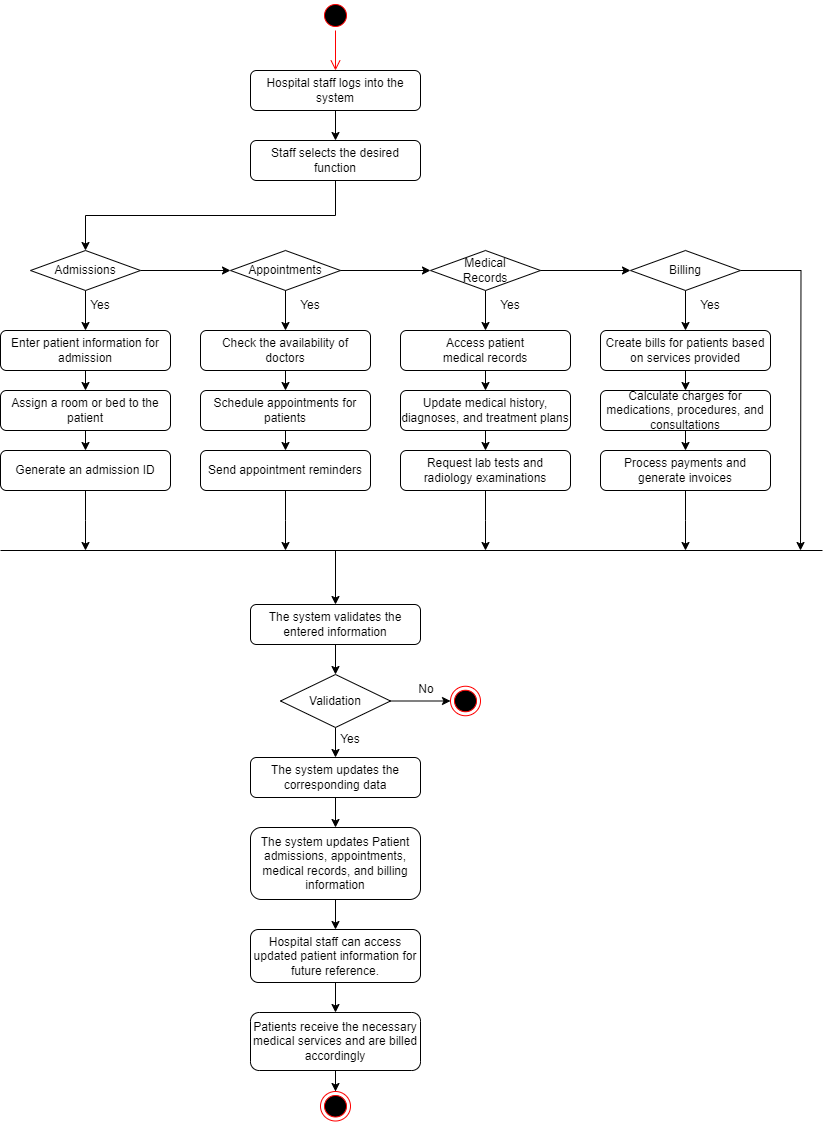

The diagram above was exported from draw.io. Its source (the exported page's mxGraphModel, read from the mxfile embedded in the PNG):
<mxGraphModel dx="1050" dy="549" grid="0" gridSize="10" guides="1" tooltips="1" connect="1" arrows="1" fold="1" page="0" pageScale="1" pageWidth="827" pageHeight="1169" math="0" shadow="0">
  <root>
    <mxCell id="0" />
    <mxCell id="1" parent="0" />
    <mxCell id="SAabeeMX_925_SNJ2kvi-1" value="" style="ellipse;html=1;shape=startState;fillColor=#000000;strokeColor=#ff0000;" vertex="1" parent="1">
      <mxGeometry x="350" y="10" width="30" height="30" as="geometry" />
    </mxCell>
    <mxCell id="SAabeeMX_925_SNJ2kvi-2" value="" style="edgeStyle=orthogonalEdgeStyle;html=1;verticalAlign=bottom;endArrow=open;endSize=8;strokeColor=#ff0000;rounded=0;entryX=0.5;entryY=0;entryDx=0;entryDy=0;" edge="1" source="SAabeeMX_925_SNJ2kvi-1" parent="1" target="SAabeeMX_925_SNJ2kvi-3">
      <mxGeometry relative="1" as="geometry">
        <mxPoint x="365" y="100" as="targetPoint" />
      </mxGeometry>
    </mxCell>
    <mxCell id="SAabeeMX_925_SNJ2kvi-5" style="edgeStyle=orthogonalEdgeStyle;rounded=0;orthogonalLoop=1;jettySize=auto;html=1;exitX=0.5;exitY=1;exitDx=0;exitDy=0;entryX=0.5;entryY=0;entryDx=0;entryDy=0;" edge="1" parent="1" source="SAabeeMX_925_SNJ2kvi-3" target="SAabeeMX_925_SNJ2kvi-4">
      <mxGeometry relative="1" as="geometry" />
    </mxCell>
    <mxCell id="SAabeeMX_925_SNJ2kvi-3" value="Hospital staff logs into the system" style="rounded=1;whiteSpace=wrap;html=1;" vertex="1" parent="1">
      <mxGeometry x="280" y="80" width="170" height="40" as="geometry" />
    </mxCell>
    <mxCell id="SAabeeMX_925_SNJ2kvi-7" style="edgeStyle=orthogonalEdgeStyle;rounded=0;orthogonalLoop=1;jettySize=auto;html=1;exitX=0.5;exitY=1;exitDx=0;exitDy=0;entryX=0.5;entryY=0;entryDx=0;entryDy=0;" edge="1" parent="1" source="SAabeeMX_925_SNJ2kvi-4" target="SAabeeMX_925_SNJ2kvi-6">
      <mxGeometry relative="1" as="geometry" />
    </mxCell>
    <mxCell id="SAabeeMX_925_SNJ2kvi-4" value="Staff selects the desired function" style="rounded=1;whiteSpace=wrap;html=1;" vertex="1" parent="1">
      <mxGeometry x="280" y="150" width="170" height="40" as="geometry" />
    </mxCell>
    <mxCell id="SAabeeMX_925_SNJ2kvi-9" style="edgeStyle=orthogonalEdgeStyle;rounded=0;orthogonalLoop=1;jettySize=auto;html=1;exitX=0.5;exitY=1;exitDx=0;exitDy=0;entryX=0.5;entryY=0;entryDx=0;entryDy=0;" edge="1" parent="1" source="SAabeeMX_925_SNJ2kvi-6" target="SAabeeMX_925_SNJ2kvi-8">
      <mxGeometry relative="1" as="geometry" />
    </mxCell>
    <mxCell id="SAabeeMX_925_SNJ2kvi-15" style="edgeStyle=orthogonalEdgeStyle;rounded=0;orthogonalLoop=1;jettySize=auto;html=1;exitX=1;exitY=0.5;exitDx=0;exitDy=0;entryX=0;entryY=0.5;entryDx=0;entryDy=0;" edge="1" parent="1" source="SAabeeMX_925_SNJ2kvi-6" target="SAabeeMX_925_SNJ2kvi-14">
      <mxGeometry relative="1" as="geometry" />
    </mxCell>
    <mxCell id="SAabeeMX_925_SNJ2kvi-6" value="Admissions" style="rhombus;whiteSpace=wrap;html=1;" vertex="1" parent="1">
      <mxGeometry x="60" y="260" width="110" height="40" as="geometry" />
    </mxCell>
    <mxCell id="SAabeeMX_925_SNJ2kvi-12" style="edgeStyle=orthogonalEdgeStyle;rounded=0;orthogonalLoop=1;jettySize=auto;html=1;exitX=0.5;exitY=1;exitDx=0;exitDy=0;entryX=0.5;entryY=0;entryDx=0;entryDy=0;" edge="1" parent="1" source="SAabeeMX_925_SNJ2kvi-8" target="SAabeeMX_925_SNJ2kvi-11">
      <mxGeometry relative="1" as="geometry" />
    </mxCell>
    <mxCell id="SAabeeMX_925_SNJ2kvi-8" value="Enter patient information for admission" style="rounded=1;whiteSpace=wrap;html=1;" vertex="1" parent="1">
      <mxGeometry x="30" y="340" width="170" height="40" as="geometry" />
    </mxCell>
    <mxCell id="SAabeeMX_925_SNJ2kvi-10" value="Yes" style="text;html=1;strokeColor=none;fillColor=none;align=center;verticalAlign=middle;whiteSpace=wrap;rounded=0;" vertex="1" parent="1">
      <mxGeometry x="100" y="300" width="60" height="30" as="geometry" />
    </mxCell>
    <mxCell id="SAabeeMX_925_SNJ2kvi-17" style="edgeStyle=orthogonalEdgeStyle;rounded=0;orthogonalLoop=1;jettySize=auto;html=1;exitX=0.5;exitY=1;exitDx=0;exitDy=0;entryX=0.5;entryY=0;entryDx=0;entryDy=0;" edge="1" parent="1" source="SAabeeMX_925_SNJ2kvi-11" target="SAabeeMX_925_SNJ2kvi-13">
      <mxGeometry relative="1" as="geometry" />
    </mxCell>
    <mxCell id="SAabeeMX_925_SNJ2kvi-11" value="Assign a room or bed to the patient" style="rounded=1;whiteSpace=wrap;html=1;" vertex="1" parent="1">
      <mxGeometry x="30" y="400" width="170" height="40" as="geometry" />
    </mxCell>
    <mxCell id="SAabeeMX_925_SNJ2kvi-44" style="edgeStyle=orthogonalEdgeStyle;rounded=0;orthogonalLoop=1;jettySize=auto;html=1;exitX=0.5;exitY=1;exitDx=0;exitDy=0;" edge="1" parent="1" source="SAabeeMX_925_SNJ2kvi-13">
      <mxGeometry relative="1" as="geometry">
        <mxPoint x="115" y="560" as="targetPoint" />
      </mxGeometry>
    </mxCell>
    <mxCell id="SAabeeMX_925_SNJ2kvi-13" value="Generate an admission ID" style="rounded=1;whiteSpace=wrap;html=1;" vertex="1" parent="1">
      <mxGeometry x="30" y="460" width="170" height="40" as="geometry" />
    </mxCell>
    <mxCell id="SAabeeMX_925_SNJ2kvi-23" style="edgeStyle=orthogonalEdgeStyle;rounded=0;orthogonalLoop=1;jettySize=auto;html=1;exitX=0.5;exitY=1;exitDx=0;exitDy=0;entryX=0.5;entryY=0;entryDx=0;entryDy=0;" edge="1" parent="1" source="SAabeeMX_925_SNJ2kvi-14" target="SAabeeMX_925_SNJ2kvi-19">
      <mxGeometry relative="1" as="geometry" />
    </mxCell>
    <mxCell id="SAabeeMX_925_SNJ2kvi-14" value="Appointments" style="rhombus;whiteSpace=wrap;html=1;" vertex="1" parent="1">
      <mxGeometry x="260" y="260" width="110" height="40" as="geometry" />
    </mxCell>
    <mxCell id="SAabeeMX_925_SNJ2kvi-18" style="edgeStyle=orthogonalEdgeStyle;rounded=0;orthogonalLoop=1;jettySize=auto;html=1;exitX=0.5;exitY=1;exitDx=0;exitDy=0;entryX=0.5;entryY=0;entryDx=0;entryDy=0;" edge="1" parent="1" source="SAabeeMX_925_SNJ2kvi-19" target="SAabeeMX_925_SNJ2kvi-21">
      <mxGeometry relative="1" as="geometry" />
    </mxCell>
    <mxCell id="SAabeeMX_925_SNJ2kvi-19" value="Check the availability of doctors" style="rounded=1;whiteSpace=wrap;html=1;" vertex="1" parent="1">
      <mxGeometry x="230" y="340" width="170" height="40" as="geometry" />
    </mxCell>
    <mxCell id="SAabeeMX_925_SNJ2kvi-20" style="edgeStyle=orthogonalEdgeStyle;rounded=0;orthogonalLoop=1;jettySize=auto;html=1;exitX=0.5;exitY=1;exitDx=0;exitDy=0;entryX=0.5;entryY=0;entryDx=0;entryDy=0;" edge="1" parent="1" source="SAabeeMX_925_SNJ2kvi-21" target="SAabeeMX_925_SNJ2kvi-22">
      <mxGeometry relative="1" as="geometry" />
    </mxCell>
    <mxCell id="SAabeeMX_925_SNJ2kvi-21" value="Schedule appointments for patients" style="rounded=1;whiteSpace=wrap;html=1;" vertex="1" parent="1">
      <mxGeometry x="230" y="400" width="170" height="40" as="geometry" />
    </mxCell>
    <mxCell id="SAabeeMX_925_SNJ2kvi-45" style="edgeStyle=orthogonalEdgeStyle;rounded=0;orthogonalLoop=1;jettySize=auto;html=1;exitX=0.5;exitY=1;exitDx=0;exitDy=0;" edge="1" parent="1" source="SAabeeMX_925_SNJ2kvi-22">
      <mxGeometry relative="1" as="geometry">
        <mxPoint x="315" y="560" as="targetPoint" />
      </mxGeometry>
    </mxCell>
    <mxCell id="SAabeeMX_925_SNJ2kvi-22" value="Send appointment reminders" style="rounded=1;whiteSpace=wrap;html=1;" vertex="1" parent="1">
      <mxGeometry x="230" y="460" width="170" height="40" as="geometry" />
    </mxCell>
    <mxCell id="SAabeeMX_925_SNJ2kvi-24" value="Yes" style="text;html=1;strokeColor=none;fillColor=none;align=center;verticalAlign=middle;whiteSpace=wrap;rounded=0;" vertex="1" parent="1">
      <mxGeometry x="310" y="300" width="60" height="30" as="geometry" />
    </mxCell>
    <mxCell id="SAabeeMX_925_SNJ2kvi-25" style="edgeStyle=orthogonalEdgeStyle;rounded=0;orthogonalLoop=1;jettySize=auto;html=1;exitX=1;exitY=0.5;exitDx=0;exitDy=0;entryX=0;entryY=0.5;entryDx=0;entryDy=0;" edge="1" parent="1" target="SAabeeMX_925_SNJ2kvi-27" source="SAabeeMX_925_SNJ2kvi-14">
      <mxGeometry relative="1" as="geometry">
        <mxPoint x="370" y="280" as="sourcePoint" />
      </mxGeometry>
    </mxCell>
    <mxCell id="SAabeeMX_925_SNJ2kvi-26" style="edgeStyle=orthogonalEdgeStyle;rounded=0;orthogonalLoop=1;jettySize=auto;html=1;exitX=0.5;exitY=1;exitDx=0;exitDy=0;entryX=0.5;entryY=0;entryDx=0;entryDy=0;" edge="1" parent="1" source="SAabeeMX_925_SNJ2kvi-27" target="SAabeeMX_925_SNJ2kvi-29">
      <mxGeometry relative="1" as="geometry" />
    </mxCell>
    <mxCell id="SAabeeMX_925_SNJ2kvi-27" value="Medical &lt;br&gt;Records" style="rhombus;whiteSpace=wrap;html=1;" vertex="1" parent="1">
      <mxGeometry x="460" y="260" width="110" height="40" as="geometry" />
    </mxCell>
    <mxCell id="SAabeeMX_925_SNJ2kvi-28" style="edgeStyle=orthogonalEdgeStyle;rounded=0;orthogonalLoop=1;jettySize=auto;html=1;exitX=0.5;exitY=1;exitDx=0;exitDy=0;entryX=0.5;entryY=0;entryDx=0;entryDy=0;" edge="1" parent="1" source="SAabeeMX_925_SNJ2kvi-29" target="SAabeeMX_925_SNJ2kvi-31">
      <mxGeometry relative="1" as="geometry" />
    </mxCell>
    <mxCell id="SAabeeMX_925_SNJ2kvi-29" value="Access patient &lt;br&gt;medical records" style="rounded=1;whiteSpace=wrap;html=1;" vertex="1" parent="1">
      <mxGeometry x="430" y="340" width="170" height="40" as="geometry" />
    </mxCell>
    <mxCell id="SAabeeMX_925_SNJ2kvi-30" style="edgeStyle=orthogonalEdgeStyle;rounded=0;orthogonalLoop=1;jettySize=auto;html=1;exitX=0.5;exitY=1;exitDx=0;exitDy=0;entryX=0.5;entryY=0;entryDx=0;entryDy=0;" edge="1" parent="1" source="SAabeeMX_925_SNJ2kvi-31" target="SAabeeMX_925_SNJ2kvi-32">
      <mxGeometry relative="1" as="geometry" />
    </mxCell>
    <mxCell id="SAabeeMX_925_SNJ2kvi-31" value="Update medical history, diagnoses, and treatment plans" style="rounded=1;whiteSpace=wrap;html=1;" vertex="1" parent="1">
      <mxGeometry x="430" y="400" width="170" height="40" as="geometry" />
    </mxCell>
    <mxCell id="SAabeeMX_925_SNJ2kvi-46" style="edgeStyle=orthogonalEdgeStyle;rounded=0;orthogonalLoop=1;jettySize=auto;html=1;exitX=0.5;exitY=1;exitDx=0;exitDy=0;" edge="1" parent="1" source="SAabeeMX_925_SNJ2kvi-32">
      <mxGeometry relative="1" as="geometry">
        <mxPoint x="515" y="560" as="targetPoint" />
      </mxGeometry>
    </mxCell>
    <mxCell id="SAabeeMX_925_SNJ2kvi-32" value="Request lab tests and radiology examinations" style="rounded=1;whiteSpace=wrap;html=1;" vertex="1" parent="1">
      <mxGeometry x="430" y="460" width="170" height="40" as="geometry" />
    </mxCell>
    <mxCell id="SAabeeMX_925_SNJ2kvi-33" value="Yes" style="text;html=1;strokeColor=none;fillColor=none;align=center;verticalAlign=middle;whiteSpace=wrap;rounded=0;" vertex="1" parent="1">
      <mxGeometry x="510" y="300" width="60" height="30" as="geometry" />
    </mxCell>
    <mxCell id="SAabeeMX_925_SNJ2kvi-34" style="edgeStyle=orthogonalEdgeStyle;rounded=0;orthogonalLoop=1;jettySize=auto;html=1;exitX=1;exitY=0.5;exitDx=0;exitDy=0;entryX=0;entryY=0.5;entryDx=0;entryDy=0;" edge="1" parent="1" target="SAabeeMX_925_SNJ2kvi-36" source="SAabeeMX_925_SNJ2kvi-27">
      <mxGeometry relative="1" as="geometry">
        <mxPoint x="570" y="280" as="sourcePoint" />
      </mxGeometry>
    </mxCell>
    <mxCell id="SAabeeMX_925_SNJ2kvi-35" style="edgeStyle=orthogonalEdgeStyle;rounded=0;orthogonalLoop=1;jettySize=auto;html=1;exitX=0.5;exitY=1;exitDx=0;exitDy=0;entryX=0.5;entryY=0;entryDx=0;entryDy=0;" edge="1" parent="1" source="SAabeeMX_925_SNJ2kvi-36" target="SAabeeMX_925_SNJ2kvi-38">
      <mxGeometry relative="1" as="geometry" />
    </mxCell>
    <mxCell id="SAabeeMX_925_SNJ2kvi-48" style="edgeStyle=orthogonalEdgeStyle;rounded=0;orthogonalLoop=1;jettySize=auto;html=1;exitX=1;exitY=0.5;exitDx=0;exitDy=0;" edge="1" parent="1" source="SAabeeMX_925_SNJ2kvi-36">
      <mxGeometry relative="1" as="geometry">
        <mxPoint x="830" y="560" as="targetPoint" />
      </mxGeometry>
    </mxCell>
    <mxCell id="SAabeeMX_925_SNJ2kvi-36" value="Billing" style="rhombus;whiteSpace=wrap;html=1;" vertex="1" parent="1">
      <mxGeometry x="660" y="260" width="110" height="40" as="geometry" />
    </mxCell>
    <mxCell id="SAabeeMX_925_SNJ2kvi-37" style="edgeStyle=orthogonalEdgeStyle;rounded=0;orthogonalLoop=1;jettySize=auto;html=1;exitX=0.5;exitY=1;exitDx=0;exitDy=0;entryX=0.5;entryY=0;entryDx=0;entryDy=0;" edge="1" parent="1" source="SAabeeMX_925_SNJ2kvi-38" target="SAabeeMX_925_SNJ2kvi-40">
      <mxGeometry relative="1" as="geometry" />
    </mxCell>
    <mxCell id="SAabeeMX_925_SNJ2kvi-38" value="Create bills for patients based on services provided" style="rounded=1;whiteSpace=wrap;html=1;" vertex="1" parent="1">
      <mxGeometry x="630" y="340" width="170" height="40" as="geometry" />
    </mxCell>
    <mxCell id="SAabeeMX_925_SNJ2kvi-39" style="edgeStyle=orthogonalEdgeStyle;rounded=0;orthogonalLoop=1;jettySize=auto;html=1;exitX=0.5;exitY=1;exitDx=0;exitDy=0;entryX=0.5;entryY=0;entryDx=0;entryDy=0;" edge="1" parent="1" source="SAabeeMX_925_SNJ2kvi-40" target="SAabeeMX_925_SNJ2kvi-41">
      <mxGeometry relative="1" as="geometry" />
    </mxCell>
    <mxCell id="SAabeeMX_925_SNJ2kvi-40" value="Calculate charges for medications, procedures, and consultations" style="rounded=1;whiteSpace=wrap;html=1;" vertex="1" parent="1">
      <mxGeometry x="630" y="400" width="170" height="40" as="geometry" />
    </mxCell>
    <mxCell id="SAabeeMX_925_SNJ2kvi-47" style="edgeStyle=orthogonalEdgeStyle;rounded=0;orthogonalLoop=1;jettySize=auto;html=1;exitX=0.5;exitY=1;exitDx=0;exitDy=0;" edge="1" parent="1" source="SAabeeMX_925_SNJ2kvi-41">
      <mxGeometry relative="1" as="geometry">
        <mxPoint x="715" y="560" as="targetPoint" />
      </mxGeometry>
    </mxCell>
    <mxCell id="SAabeeMX_925_SNJ2kvi-41" value="Process payments and generate invoices" style="rounded=1;whiteSpace=wrap;html=1;" vertex="1" parent="1">
      <mxGeometry x="630" y="460" width="170" height="40" as="geometry" />
    </mxCell>
    <mxCell id="SAabeeMX_925_SNJ2kvi-42" value="Yes" style="text;html=1;strokeColor=none;fillColor=none;align=center;verticalAlign=middle;whiteSpace=wrap;rounded=0;" vertex="1" parent="1">
      <mxGeometry x="710" y="300" width="60" height="30" as="geometry" />
    </mxCell>
    <mxCell id="SAabeeMX_925_SNJ2kvi-43" value="" style="endArrow=none;html=1;rounded=0;" edge="1" parent="1">
      <mxGeometry width="50" height="50" relative="1" as="geometry">
        <mxPoint x="30" y="560" as="sourcePoint" />
        <mxPoint x="852" y="560" as="targetPoint" />
      </mxGeometry>
    </mxCell>
    <mxCell id="SAabeeMX_925_SNJ2kvi-58" style="edgeStyle=orthogonalEdgeStyle;rounded=0;orthogonalLoop=1;jettySize=auto;html=1;exitX=0.5;exitY=1;exitDx=0;exitDy=0;entryX=0.5;entryY=0;entryDx=0;entryDy=0;" edge="1" parent="1" source="SAabeeMX_925_SNJ2kvi-49" target="SAabeeMX_925_SNJ2kvi-54">
      <mxGeometry relative="1" as="geometry" />
    </mxCell>
    <mxCell id="SAabeeMX_925_SNJ2kvi-49" value="The system&amp;nbsp;validates the entered information" style="rounded=1;whiteSpace=wrap;html=1;" vertex="1" parent="1">
      <mxGeometry x="280" y="614" width="170" height="40" as="geometry" />
    </mxCell>
    <mxCell id="SAabeeMX_925_SNJ2kvi-50" value="" style="endArrow=classic;html=1;rounded=0;entryX=0.5;entryY=0;entryDx=0;entryDy=0;" edge="1" parent="1" target="SAabeeMX_925_SNJ2kvi-49">
      <mxGeometry width="50" height="50" relative="1" as="geometry">
        <mxPoint x="365" y="560" as="sourcePoint" />
        <mxPoint x="414" y="549" as="targetPoint" />
      </mxGeometry>
    </mxCell>
    <mxCell id="SAabeeMX_925_SNJ2kvi-56" style="edgeStyle=orthogonalEdgeStyle;rounded=0;orthogonalLoop=1;jettySize=auto;html=1;exitX=1;exitY=0.5;exitDx=0;exitDy=0;entryX=0;entryY=0.5;entryDx=0;entryDy=0;" edge="1" parent="1" source="SAabeeMX_925_SNJ2kvi-54" target="SAabeeMX_925_SNJ2kvi-55">
      <mxGeometry relative="1" as="geometry" />
    </mxCell>
    <mxCell id="SAabeeMX_925_SNJ2kvi-60" style="edgeStyle=orthogonalEdgeStyle;rounded=0;orthogonalLoop=1;jettySize=auto;html=1;exitX=0.5;exitY=1;exitDx=0;exitDy=0;entryX=0.5;entryY=0;entryDx=0;entryDy=0;" edge="1" parent="1" source="SAabeeMX_925_SNJ2kvi-54" target="SAabeeMX_925_SNJ2kvi-59">
      <mxGeometry relative="1" as="geometry" />
    </mxCell>
    <mxCell id="SAabeeMX_925_SNJ2kvi-54" value="Validation" style="rhombus;whiteSpace=wrap;html=1;" vertex="1" parent="1">
      <mxGeometry x="310" y="684" width="110" height="53" as="geometry" />
    </mxCell>
    <mxCell id="SAabeeMX_925_SNJ2kvi-55" value="" style="ellipse;html=1;shape=endState;fillColor=#000000;strokeColor=#ff0000;" vertex="1" parent="1">
      <mxGeometry x="480" y="695.75" width="30" height="29.5" as="geometry" />
    </mxCell>
    <mxCell id="SAabeeMX_925_SNJ2kvi-57" value="No" style="text;html=1;strokeColor=none;fillColor=none;align=center;verticalAlign=middle;whiteSpace=wrap;rounded=0;" vertex="1" parent="1">
      <mxGeometry x="426" y="684" width="60" height="30" as="geometry" />
    </mxCell>
    <mxCell id="SAabeeMX_925_SNJ2kvi-63" style="edgeStyle=orthogonalEdgeStyle;rounded=0;orthogonalLoop=1;jettySize=auto;html=1;exitX=0.5;exitY=1;exitDx=0;exitDy=0;entryX=0.5;entryY=0;entryDx=0;entryDy=0;" edge="1" parent="1" source="SAabeeMX_925_SNJ2kvi-59" target="SAabeeMX_925_SNJ2kvi-61">
      <mxGeometry relative="1" as="geometry" />
    </mxCell>
    <mxCell id="SAabeeMX_925_SNJ2kvi-59" value="The system updates the corresponding data" style="rounded=1;whiteSpace=wrap;html=1;" vertex="1" parent="1">
      <mxGeometry x="280" y="767" width="170" height="40" as="geometry" />
    </mxCell>
    <mxCell id="SAabeeMX_925_SNJ2kvi-65" style="edgeStyle=orthogonalEdgeStyle;rounded=0;orthogonalLoop=1;jettySize=auto;html=1;exitX=0.5;exitY=1;exitDx=0;exitDy=0;entryX=0.5;entryY=0;entryDx=0;entryDy=0;" edge="1" parent="1" source="SAabeeMX_925_SNJ2kvi-61" target="SAabeeMX_925_SNJ2kvi-64">
      <mxGeometry relative="1" as="geometry" />
    </mxCell>
    <mxCell id="SAabeeMX_925_SNJ2kvi-61" value="The system updates Patient admissions, appointments, medical records, and billing information" style="rounded=1;whiteSpace=wrap;html=1;" vertex="1" parent="1">
      <mxGeometry x="280" y="837" width="170" height="72" as="geometry" />
    </mxCell>
    <mxCell id="SAabeeMX_925_SNJ2kvi-67" style="edgeStyle=orthogonalEdgeStyle;rounded=0;orthogonalLoop=1;jettySize=auto;html=1;exitX=0.5;exitY=1;exitDx=0;exitDy=0;entryX=0.5;entryY=0;entryDx=0;entryDy=0;" edge="1" parent="1" source="SAabeeMX_925_SNJ2kvi-64" target="SAabeeMX_925_SNJ2kvi-66">
      <mxGeometry relative="1" as="geometry" />
    </mxCell>
    <mxCell id="SAabeeMX_925_SNJ2kvi-64" value="Hospital staff can access updated patient information for future reference." style="rounded=1;whiteSpace=wrap;html=1;" vertex="1" parent="1">
      <mxGeometry x="280" y="939" width="170" height="53" as="geometry" />
    </mxCell>
    <mxCell id="SAabeeMX_925_SNJ2kvi-69" style="edgeStyle=orthogonalEdgeStyle;rounded=0;orthogonalLoop=1;jettySize=auto;html=1;exitX=0.5;exitY=1;exitDx=0;exitDy=0;" edge="1" parent="1" source="SAabeeMX_925_SNJ2kvi-66" target="SAabeeMX_925_SNJ2kvi-68">
      <mxGeometry relative="1" as="geometry" />
    </mxCell>
    <mxCell id="SAabeeMX_925_SNJ2kvi-66" value="Patients receive the necessary medical services and are billed accordingly" style="rounded=1;whiteSpace=wrap;html=1;" vertex="1" parent="1">
      <mxGeometry x="280" y="1022" width="170" height="58" as="geometry" />
    </mxCell>
    <mxCell id="SAabeeMX_925_SNJ2kvi-68" value="" style="ellipse;html=1;shape=endState;fillColor=#000000;strokeColor=#ff0000;" vertex="1" parent="1">
      <mxGeometry x="350" y="1101" width="30" height="29.5" as="geometry" />
    </mxCell>
    <mxCell id="SAabeeMX_925_SNJ2kvi-70" value="Yes" style="text;html=1;strokeColor=none;fillColor=none;align=center;verticalAlign=middle;whiteSpace=wrap;rounded=0;" vertex="1" parent="1">
      <mxGeometry x="350" y="734" width="60" height="30" as="geometry" />
    </mxCell>
  </root>
</mxGraphModel>